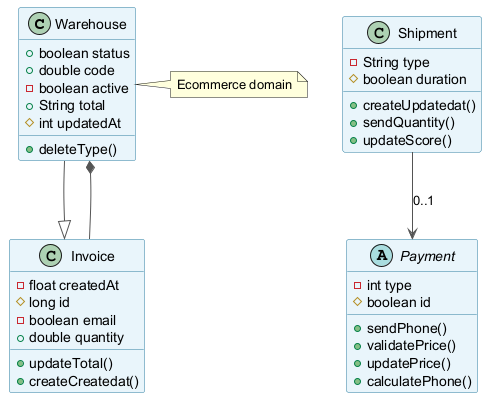

The diagram above was rendered by PlantUML. Its source (embedded in the PNG):
@startuml
skinparam backgroundColor #FFFFFF
skinparam classBackgroundColor #E8F4FA
skinparam classBorderColor #2C7DA0
skinparam ArrowColor #555555
class Warehouse {
  +boolean status
  +double code
  -boolean active
  +String total
  #int updatedAt
  +deleteType()
}
class Invoice {
  -float createdAt
  #long id
  -boolean email
  +double quantity
  +updateTotal()
  +createCreatedat()
}
abstract class Payment {
  -int type
  #boolean id
  +sendPhone()
  +validatePrice()
  +updatePrice()
  +calculatePhone()
}
class Shipment {
  -String type
  #boolean duration
  +createUpdatedat()
  +sendQuantity()
  +updateScore()
}
Invoice --* Warehouse
Shipment --> Payment : "0..1"
Warehouse --|> Invoice
note right of Warehouse : Ecommerce domain
@enduml